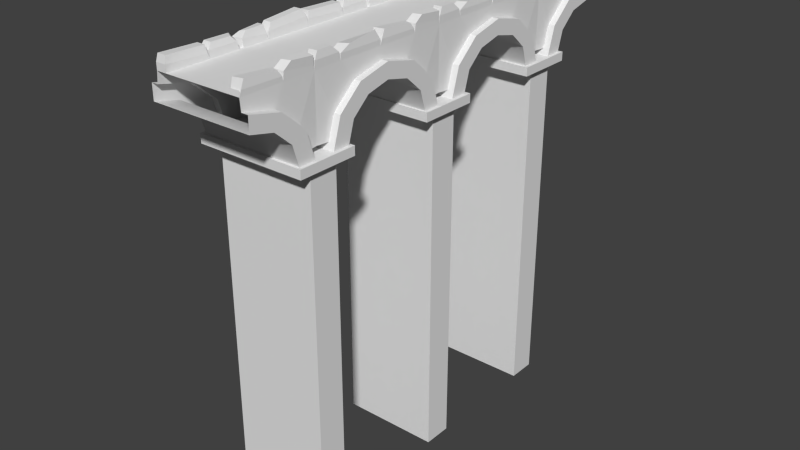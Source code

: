 # Source: bridge_short.blend  (saved by Blender 2.78.0; exported with 4.5.12 LTS)
import bpy
from mathutils import Matrix  # noqa: F401  (used for matrix-valued properties, if any)

bpy.ops.wm.read_factory_settings(use_empty=True)
scene = bpy.context.scene
scene.name = 'Scene'

# ---- collections
col_collection_1 = bpy.data.collections.new('Collection 1'); scene.collection.children.link(col_collection_1)

# ---- materials (node trees are filled in below, after node groups)
mat_bridge_short = bpy.data.materials.new('bridge_short')
mat_bridge_short.alpha_threshold = 0.0
mat_bridge_short.use_transparent_shadow = False
mat_bridge_short.roughness = 0.5
mat_bridge_short.line_color = (0.0, 0.0, 0.0, 1.0)

# ---- material node trees

# ---- world
world_world = bpy.data.worlds.new('World'); scene.world = world_world
world_world.color = (0.05088, 0.05088, 0.05088)
world_world.use_sun_shadow = False
world_world.sun_shadow_jitter_overblur = 0.0
world_world.cycles.sampling_method = 'NONE'
world_world.cycles.sample_map_resolution = 256

# ---- meshes
me_bridge_short = bpy.data.meshes.new('bridge_short')
me_bridge_short.from_pydata([(-48.96, -118.2, -28.62), (47.95, -118.2, -28.62), (47.95, -78.94, -28.62), (-48.96, -78.94, -28.62), (-48.96, -118.2, -35.43), (47.95, -118.2, -35.43), (47.95, -78.94, -35.43), (-48.96, -78.94, -35.43), (-43.91, -89.15, -37.93), (-43.91, -107.9, -37.93), (42.91, -89.15, -37.93), (42.91, -107.9, -37.93), (-43.91, -89.15, -135.0), (-43.91, -107.9, -135.0), (42.91, -89.15, -135.0), (42.91, -107.9, -135.0), (-43.91, -89.15, -302.1), (-43.91, -107.9, -302.1), (42.91, -89.15, -302.1), (42.91, -107.9, -302.1), (-29.72, 143.9, 23.0), (29.51, 143.9, 23.0), (-45.28, 143.9, 2.978), (-45.28, 143.9, 14.61), (45.07, 143.9, 2.978), (45.07, 143.9, 14.61), (39.19, 143.9, 14.61), (-39.4, 143.9, 14.61), (38.34, 143.9, 23.0), (-38.55, 143.9, 23.0), (37.92, 147.4, 32.64), (29.94, 146.0, 32.64), (-37.83, 144.8, 33.45), (-30.45, 144.8, 33.45), (-29.72, 143.9, 28.27), (-38.55, 143.9, 28.27), (29.51, 145.2, 26.89), (38.34, 145.2, 26.89), (29.51, 144.0, 26.86), (38.34, 144.0, 26.86), (29.51, 46.82, 23.0), (-29.72, 46.82, 23.0), (-29.72, 17.03, 23.0), (29.51, 17.03, 23.0), (-45.28, 46.82, 14.61), (-45.28, 46.82, 2.978), (-45.28, 31.41, -1.28), (-45.28, 25.76, 8.793), (45.07, 46.82, 2.978), (45.07, 31.41, -1.28), (45.07, 46.82, 14.61), (45.07, 25.76, 8.793), (-29.72, -0.2593, 23.0), (29.51, -0.2593, 23.0), (-45.28, 20.12, -12.91), (-45.28, 10.35, -7.097), (45.07, 20.12, -12.91), (45.07, 10.35, -7.097), (-45.28, 15.99, -28.8), (-45.28, 4.712, -28.8), (45.07, 15.99, -28.8), (45.07, 4.712, -28.8), (-45.28, 88.92, -28.8), (-45.28, 77.64, -28.8), (-45.28, 73.51, -12.91), (-45.28, 83.28, -7.097), (45.07, 77.64, -28.8), (45.07, 73.51, -12.91), (45.07, 88.92, -28.8), (45.07, 83.28, -7.097), (29.51, 94.16, 23.0), (-29.72, 94.16, 23.0), (-29.72, 74.61, 23.0), (29.51, 74.61, 23.0), (-45.28, 62.23, -1.28), (-45.28, 67.87, 8.793), (45.07, 62.23, -1.28), (45.07, 67.87, 8.793), (39.19, 46.82, 14.61), (39.19, 25.76, 8.793), (-39.4, 25.76, 8.793), (-39.4, 46.82, 14.61), (39.19, 10.35, -7.097), (-39.4, 10.35, -7.097), (39.19, 5.997, -23.86), (-39.4, 5.997, -23.86), (39.19, 87.64, -23.86), (39.19, 83.28, -7.097), (-39.4, 87.64, -23.86), (-39.4, 83.28, -7.097), (39.19, 67.87, 8.793), (-39.4, 67.87, 8.793), (38.34, 46.82, 23.0), (38.34, 17.03, 23.0), (-38.55, 17.03, 23.0), (-38.55, 46.82, 23.0), (38.34, -1.644, 23.0), (-38.55, -1.644, 23.0), (38.34, -1.644, -23.5), (-38.55, -1.644, -23.5), (38.34, 95.35, -23.5), (38.34, 95.35, 23.0), (-38.55, 95.35, -23.5), (-38.55, 95.35, 23.0), (38.34, 74.61, 23.0), (-38.55, 74.61, 23.0), (37.46, 24.34, 31.04), (37.46, 43.19, 34.18), (30.4, 45.45, 30.61), (30.4, 21.33, 31.04), (-37.51, 42.45, 35.8), (-37.51, 19.93, 33.42), (-30.77, 19.93, 33.42), (-30.77, 42.45, 35.8), (37.28, 1.365, 33.6), (37.28, 11.14, 33.6), (30.58, 13.04, 33.6), (30.58, 0.9048, 33.6), (-36.82, 15.08, 33.23), (-36.82, 2.2, 31.86), (-31.46, 3.044, 33.08), (-31.46, 15.08, 33.23), (38.64, 80.11, 33.6), (38.43, 94.89, 32.0), (31.64, 93.94, 33.6), (31.64, 78.44, 33.6), (-38.68, 93.31, 32.01), (-37.54, 76.26, 32.68), (-30.74, 76.26, 32.68), (-32.38, 90.27, 31.99), (37.92, 50.27, 32.64), (36.7, 72.23, 29.95), (29.94, 73.59, 29.95), (29.94, 48.83, 32.64), (-37.83, 72.32, 32.4), (-37.83, 47.7, 33.45), (-30.45, 47.7, 33.45), (-30.45, 72.32, 32.4), (-29.72, 45.79, 30.34), (-29.72, 17.43, 28.56), (-38.55, 17.43, 28.56), (-38.55, 45.79, 30.34), (-29.14, 72.95, 27.02), (-29.72, 46.82, 28.27), (-38.55, 46.82, 28.27), (-38.44, 72.95, 27.02), (-30.0, 16.47, 26.98), (-30.0, -0.7777, 29.22), (-38.27, -2.078, 29.22), (-38.27, 16.47, 26.98), (-29.72, 92.78, 28.54), (-29.72, 74.14, 28.36), (-38.55, 74.14, 28.36), (-38.55, 93.98, 28.54), (29.51, 75.06, 28.93), (29.51, 93.83, 25.94), (38.34, 95.02, 25.94), (38.34, 75.06, 28.93), (29.51, 48.03, 26.89), (29.51, 73.85, 26.29), (38.34, 73.85, 26.29), (38.34, 48.03, 26.89), (29.51, 17.03, 27.39), (29.51, 46.94, 26.86), (38.34, 46.94, 26.86), (38.34, 17.03, 27.39), (29.51, -0.2593, 28.48), (29.51, 15.82, 28.48), (38.34, 15.91, 28.48), (38.34, -1.094, 28.48), (29.51, -50.18, 23.0), (-29.72, -50.18, 23.0), (-29.72, -79.96, 23.0), (29.51, -79.96, 23.0), (-45.28, -50.18, 14.61), (-45.28, -50.18, 2.978), (-45.28, -65.59, -1.28), (-45.28, -71.23, 8.793), (45.07, -50.18, 2.978), (45.07, -65.59, -1.28), (45.07, -50.18, 14.61), (45.07, -71.23, 8.793), (-29.72, -97.25, 23.0), (29.51, -97.25, 23.0), (-45.28, -76.87, -12.91), (-45.28, -86.64, -7.097), (45.07, -76.87, -12.91), (45.07, -86.64, -7.097), (-45.28, -81.0, -28.8), (-45.28, -92.28, -28.8), (45.07, -81.0, -28.8), (45.07, -92.28, -28.8), (-45.28, -8.071, -28.8), (-45.28, -19.35, -28.8), (-45.28, -23.48, -12.91), (-45.28, -13.71, -7.097), (45.07, -19.35, -28.8), (45.07, -23.48, -12.91), (45.07, -8.071, -28.8), (45.07, -13.71, -7.097), (29.51, -2.835, 23.0), (-29.72, -2.835, 23.0), (-29.72, -22.39, 23.0), (29.51, -22.39, 23.0), (-45.28, -34.76, -1.28), (-45.28, -29.12, 8.793), (45.07, -34.76, -1.28), (45.07, -29.12, 8.793), (39.19, -50.18, 14.61), (39.19, -71.23, 8.793), (-39.4, -71.23, 8.793), (-39.4, -50.18, 14.61), (39.19, -86.64, -7.097), (-39.4, -86.64, -7.097), (39.19, -91.0, -23.86), (-39.4, -91.0, -23.86), (39.19, -9.356, -23.86), (39.19, -13.71, -7.097), (-39.4, -9.356, -23.86), (-39.4, -13.71, -7.097), (39.19, -29.12, 8.793), (-39.4, -29.12, 8.793), (38.34, -50.18, 23.0), (38.34, -79.96, 23.0), (-38.55, -79.96, 23.0), (-38.55, -50.18, 23.0), (38.34, -98.73, 23.0), (-38.55, -98.73, 23.0), (38.34, -98.73, -23.55), (-38.55, -98.73, -23.55), (38.34, -22.39, 23.0), (-38.55, -22.39, 23.0), (37.46, -72.65, 31.04), (37.46, -53.8, 34.18), (30.4, -51.54, 30.61), (30.4, -75.67, 31.04), (-37.51, -54.54, 35.8), (-37.51, -77.06, 33.42), (-30.77, -77.06, 33.42), (-30.77, -54.54, 35.8), (37.28, -95.63, 33.6), (37.28, -85.86, 33.6), (30.58, -83.96, 33.6), (30.58, -96.09, 33.6), (-36.82, -81.91, 33.23), (-36.82, -94.79, 31.86), (-31.46, -93.95, 33.08), (-31.46, -81.91, 33.23), (38.64, -16.88, 33.6), (38.43, -2.104, 32.0), (31.64, -3.052, 33.6), (31.64, -18.55, 33.6), (-38.68, -3.68, 32.01), (-37.54, -20.73, 32.68), (-30.74, -20.73, 32.68), (-32.38, -6.723, 31.99), (37.92, -46.72, 32.64), (36.7, -24.76, 29.95), (29.94, -23.4, 29.95), (29.94, -48.17, 32.64), (-37.83, -24.67, 32.4), (-37.83, -49.3, 33.45), (-30.45, -49.3, 33.45), (-30.45, -24.67, 32.4), (-29.72, -51.21, 30.34), (-29.72, -79.56, 28.56), (-38.55, -79.56, 28.56), (-38.55, -51.21, 30.34), (-29.14, -24.04, 27.02), (-29.72, -50.18, 28.27), (-38.55, -50.18, 28.27), (-38.44, -24.04, 27.02), (-30.0, -80.52, 26.98), (-30.0, -97.77, 29.22), (-38.27, -99.07, 29.22), (-38.27, -80.52, 26.98), (-29.72, -4.212, 28.54), (-29.72, -22.86, 28.36), (-38.55, -22.86, 28.36), (-38.55, -3.017, 28.54), (29.51, -21.93, 28.93), (29.51, -3.168, 25.94), (38.34, -1.973, 25.94), (38.34, -21.93, 28.93), (29.51, -48.96, 26.89), (29.51, -23.14, 26.29), (38.34, -23.14, 26.29), (38.34, -48.96, 26.89), (29.51, -79.96, 27.39), (29.51, -50.06, 26.86), (38.34, -50.06, 26.86), (38.34, -79.96, 27.39), (29.51, -97.25, 28.48), (29.51, -81.18, 28.48), (38.34, -81.09, 28.48), (38.34, -98.09, 28.48), (-45.28, -105.3, -28.8), (-45.28, -116.5, -28.8), (-45.28, -120.7, -12.91), (-45.28, -110.9, -7.097), (45.07, -116.5, -28.8), (45.07, -120.7, -12.91), (45.07, -105.3, -28.8), (45.07, -110.9, -7.097), (29.51, -100.0, 23.0), (-29.72, -100.0, 23.0), (-29.72, -119.6, 23.0), (29.51, -119.6, 23.0), (-45.28, -131.9, -1.28), (-45.28, -126.3, 8.793), (45.07, -131.9, -1.28), (45.07, -126.3, 8.793), (-29.72, -147.4, 23.0), (29.51, -147.4, 23.0), (-45.28, -147.4, 2.978), (-45.28, -147.4, 14.61), (45.07, -147.4, 2.978), (45.07, -147.4, 14.61), (39.19, -106.5, -23.86), (39.19, -110.9, -7.097), (-39.4, -106.5, -23.86), (-39.4, -110.9, -7.097), (39.19, -126.3, 8.793), (-39.4, -126.3, 8.793), (39.19, -147.4, 14.61), (-39.4, -147.4, 14.61), (38.34, -119.6, 23.0), (-38.55, -119.6, 23.0), (38.34, -147.4, 23.0), (-38.55, -147.4, 23.0), (38.64, -114.1, 33.6), (38.43, -99.29, 32.0), (31.64, -100.2, 33.6), (31.64, -115.7, 33.6), (-38.68, -100.9, 32.01), (-37.54, -117.9, 32.68), (-30.74, -117.9, 32.68), (-32.38, -103.9, 31.99), (37.92, -143.9, 32.64), (36.7, -121.9, 29.95), (29.94, -120.6, 29.95), (29.94, -145.3, 32.64), (-37.83, -121.9, 32.4), (-37.83, -146.5, 33.45), (-30.45, -146.5, 33.45), (-30.45, -121.9, 32.4), (-29.14, -121.2, 27.02), (-29.72, -147.4, 28.27), (-38.55, -147.4, 28.27), (-38.44, -121.2, 27.02), (-29.72, -101.4, 28.54), (-29.72, -120.0, 28.36), (-38.55, -120.0, 28.36), (-38.55, -100.2, 28.54), (29.51, -119.1, 28.93), (29.51, -100.3, 25.94), (38.34, -99.15, 25.94), (38.34, -119.1, 28.93), (29.51, -146.1, 26.89), (29.51, -120.3, 26.29), (38.34, -120.3, 26.29), (38.34, -146.1, 26.89), (29.51, -147.2, 26.86), (38.34, -147.2, 26.86), (-29.72, 114.0, 23.0), (29.51, 114.0, 23.0), (-45.28, 128.4, -1.28), (-45.28, 122.8, 8.793), (45.07, 128.4, -1.28), (45.07, 122.8, 8.793), (-29.72, 96.74, 23.0), (29.51, 96.74, 23.0), (-45.28, 117.1, -12.91), (-45.28, 107.4, -7.097), (45.07, 117.1, -12.91), (45.07, 107.4, -7.097), (-45.28, 113.0, -28.8), (-45.28, 101.7, -28.8), (45.07, 113.0, -28.8), (45.07, 101.7, -28.8), (39.19, 122.8, 8.793), (-39.4, 122.8, 8.793), (39.19, 107.4, -7.097), (-39.4, 107.4, -7.097), (39.19, 103.0, -23.86), (-39.4, 103.0, -23.86), (38.34, 114.0, 23.0), (-38.55, 114.0, 23.0), (37.46, 121.3, 31.04), (37.46, 140.2, 34.18), (30.4, 142.5, 30.61), (30.4, 118.3, 31.04), (-37.51, 139.5, 35.8), (-37.51, 116.9, 33.42), (-30.77, 116.9, 33.42), (-30.77, 139.5, 35.8), (37.28, 98.37, 33.6), (37.28, 108.1, 33.6), (30.58, 110.0, 33.6), (30.58, 97.91, 33.6), (-36.82, 112.1, 33.23), (-36.82, 99.2, 31.86), (-31.46, 100.0, 33.08), (-31.46, 112.1, 33.23), (-29.72, 142.8, 30.34), (-29.72, 114.4, 28.56), (-38.55, 114.4, 28.56), (-38.55, 142.8, 30.34), (-30.0, 113.5, 26.98), (-30.0, 96.22, 29.22), (-38.27, 94.92, 29.22), (-38.27, 113.5, 26.98), (29.51, 114.0, 27.39), (38.34, 114.0, 27.39), (29.51, 96.74, 28.48), (29.51, 112.8, 28.48), (38.34, 112.9, 28.48), (38.34, 95.91, 28.48), (-48.96, -20.48, -28.62), (47.95, -20.49, -28.62), (47.95, 18.73, -28.62), (-48.96, 18.73, -28.62), (-48.96, -20.48, -35.43), (47.95, -20.49, -35.43), (47.95, 18.73, -35.43), (-48.96, 18.73, -35.43), (-43.91, 8.522, -37.93), (-43.91, -10.27, -37.93), (42.91, 8.522, -37.93), (42.91, -10.27, -37.93), (-43.91, 8.522, -135.0), (-43.91, -10.27, -135.0), (42.91, 8.522, -135.0), (42.91, -10.27, -135.0), (-43.91, 8.522, -302.1), (-43.91, -10.27, -302.1), (42.91, 8.522, -302.1), (42.91, -10.27, -302.1), (-48.96, 75.96, -28.62), (47.95, 75.96, -28.62), (47.95, 115.2, -28.62), (-48.96, 115.2, -28.62), (-48.96, 75.96, -35.43), (47.95, 75.96, -35.43), (47.95, 115.2, -35.43), (-48.96, 115.2, -35.43), (-43.91, 105.0, -37.93), (-43.91, 86.17, -37.93), (42.91, 105.0, -37.93), (42.91, 86.17, -37.93), (-43.91, 105.0, -135.0), (-43.91, 86.17, -135.0), (42.91, 105.0, -135.0), (42.91, 86.17, -135.0), (-43.91, 105.0, -302.1), (-43.91, 86.17, -302.1), (42.91, 105.0, -302.1), (42.91, 86.17, -302.1)], [], [(0, 1, 2, 3), (4, 5, 1, 0), (5, 6, 2, 1), (6, 7, 3, 2), (7, 4, 0, 3), (4, 7, 8, 9), (7, 6, 10, 8), (6, 5, 11, 10), (5, 4, 9, 11), (9, 8, 12, 13), (8, 10, 14, 12), (10, 11, 15, 14), (11, 9, 13, 15), (12, 14, 18, 16), (15, 13, 17, 19), (14, 15, 19, 18), (13, 12, 16, 17), (29, 20, 34, 35), (35, 34, 33, 32), (21, 28, 37, 36), (36, 37, 30, 31), (28, 21, 38, 39), (40, 41, 42, 43), (44, 45, 46, 47), (45, 48, 49, 46), (48, 50, 51, 49), (43, 42, 52, 53), (47, 46, 54, 55), (46, 49, 56, 54), (49, 51, 57, 56), (55, 54, 58, 59), (54, 56, 60, 58), (56, 57, 61, 60), (62, 63, 64, 65), (63, 66, 67, 64), (66, 68, 69, 67), (70, 71, 72, 73), (65, 64, 74, 75), (64, 67, 76, 74), (67, 69, 77, 76), (41, 40, 73, 72), (75, 74, 45, 44), (74, 76, 48, 45), (76, 77, 50, 48), (51, 50, 78, 79), (44, 47, 80, 81), (57, 51, 79, 82), (47, 55, 83, 80), (59, 61, 84, 85), (61, 57, 82, 84), (55, 59, 85, 83), (69, 68, 86, 87), (68, 62, 88, 86), (62, 65, 89, 88), (77, 69, 87, 90), (65, 75, 91, 89), (50, 77, 90, 78), (75, 44, 81, 91), (79, 78, 92, 93), (81, 80, 94, 95), (82, 79, 93, 96), (80, 83, 97, 94), (85, 84, 98, 99), (84, 82, 96, 98), (83, 85, 99, 97), (87, 86, 100, 101), (86, 88, 102, 100), (88, 89, 103, 102), (90, 87, 101, 104), (89, 91, 105, 103), (78, 90, 104, 92), (91, 81, 95, 105), (106, 107, 108, 109), (110, 111, 112, 113), (97, 96, 53, 52), (114, 115, 116, 117), (118, 119, 120, 121), (101, 103, 71, 70), (122, 123, 124, 125), (126, 127, 128, 129), (130, 131, 132, 133), (134, 135, 136, 137), (42, 41, 138, 139), (95, 94, 140, 141), (94, 42, 139, 140), (41, 95, 141, 138), (141, 140, 111, 110), (140, 139, 112, 111), (139, 138, 113, 112), (138, 141, 110, 113), (41, 72, 142, 143), (105, 95, 144, 145), (72, 105, 145, 142), (95, 41, 143, 144), (145, 144, 135, 134), (144, 143, 136, 135), (143, 142, 137, 136), (142, 145, 134, 137), (52, 42, 146, 147), (94, 97, 148, 149), (97, 52, 147, 148), (42, 94, 149, 146), (149, 148, 119, 118), (148, 147, 120, 119), (147, 146, 121, 120), (146, 149, 118, 121), (72, 71, 150, 151), (103, 105, 152, 153), (71, 103, 153, 150), (105, 72, 151, 152), (153, 152, 127, 126), (152, 151, 128, 127), (151, 150, 129, 128), (150, 153, 126, 129), (70, 73, 154, 155), (104, 101, 156, 157), (101, 70, 155, 156), (73, 104, 157, 154), (157, 156, 123, 122), (156, 155, 124, 123), (155, 154, 125, 124), (154, 157, 122, 125), (73, 40, 158, 159), (92, 104, 160, 161), (40, 92, 161, 158), (104, 73, 159, 160), (161, 160, 131, 130), (160, 159, 132, 131), (159, 158, 133, 132), (158, 161, 130, 133), (40, 43, 162, 163), (93, 92, 164, 165), (92, 40, 163, 164), (43, 93, 165, 162), (165, 164, 107, 106), (164, 163, 108, 107), (163, 162, 109, 108), (162, 165, 106, 109), (43, 53, 166, 167), (96, 93, 168, 169), (53, 96, 169, 166), (93, 43, 167, 168), (169, 168, 115, 114), (168, 167, 116, 115), (167, 166, 117, 116), (166, 169, 114, 117), (170, 171, 172, 173), (174, 175, 176, 177), (175, 178, 179, 176), (178, 180, 181, 179), (173, 172, 182, 183), (177, 176, 184, 185), (176, 179, 186, 184), (179, 181, 187, 186), (185, 184, 188, 189), (184, 186, 190, 188), (186, 187, 191, 190), (192, 193, 194, 195), (193, 196, 197, 194), (196, 198, 199, 197), (200, 201, 202, 203), (195, 194, 204, 205), (194, 197, 206, 204), (197, 199, 207, 206), (203, 202, 171, 170), (205, 204, 175, 174), (204, 206, 178, 175), (206, 207, 180, 178), (181, 180, 208, 209), (174, 177, 210, 211), (187, 181, 209, 212), (177, 185, 213, 210), (189, 191, 214, 215), (191, 187, 212, 214), (185, 189, 215, 213), (199, 198, 216, 217), (198, 192, 218, 216), (192, 195, 219, 218), (207, 199, 217, 220), (195, 205, 221, 219), (180, 207, 220, 208), (205, 174, 211, 221), (209, 208, 222, 223), (211, 210, 224, 225), (212, 209, 223, 226), (210, 213, 227, 224), (215, 214, 228, 229), (214, 212, 226, 228), (213, 215, 229, 227), (217, 216, 98, 96), (216, 218, 99, 98), (218, 219, 97, 99), (220, 217, 96, 230), (219, 221, 231, 97), (208, 220, 230, 222), (221, 211, 225, 231), (232, 233, 234, 235), (236, 237, 238, 239), (227, 226, 183, 182), (240, 241, 242, 243), (244, 245, 246, 247), (96, 97, 201, 200), (248, 249, 250, 251), (252, 253, 254, 255), (256, 257, 258, 259), (260, 261, 262, 263), (172, 171, 264, 265), (225, 224, 266, 267), (224, 172, 265, 266), (171, 225, 267, 264), (267, 266, 237, 236), (266, 265, 238, 237), (265, 264, 239, 238), (264, 267, 236, 239), (171, 202, 268, 269), (231, 225, 270, 271), (202, 231, 271, 268), (225, 171, 269, 270), (271, 270, 261, 260), (270, 269, 262, 261), (269, 268, 263, 262), (268, 271, 260, 263), (182, 172, 272, 273), (224, 227, 274, 275), (227, 182, 273, 274), (172, 224, 275, 272), (275, 274, 245, 244), (274, 273, 246, 245), (273, 272, 247, 246), (272, 275, 244, 247), (202, 201, 276, 277), (97, 231, 278, 279), (201, 97, 279, 276), (231, 202, 277, 278), (279, 278, 253, 252), (278, 277, 254, 253), (277, 276, 255, 254), (276, 279, 252, 255), (200, 203, 280, 281), (230, 96, 282, 283), (96, 200, 281, 282), (203, 230, 283, 280), (283, 282, 249, 248), (282, 281, 250, 249), (281, 280, 251, 250), (280, 283, 248, 251), (203, 170, 284, 285), (222, 230, 286, 287), (170, 222, 287, 284), (230, 203, 285, 286), (287, 286, 257, 256), (286, 285, 258, 257), (285, 284, 259, 258), (284, 287, 256, 259), (170, 173, 288, 289), (223, 222, 290, 291), (222, 170, 289, 290), (173, 223, 291, 288), (291, 290, 233, 232), (290, 289, 234, 233), (289, 288, 235, 234), (288, 291, 232, 235), (173, 183, 292, 293), (226, 223, 294, 295), (183, 226, 295, 292), (223, 173, 293, 294), (295, 294, 241, 240), (294, 293, 242, 241), (293, 292, 243, 242), (292, 295, 240, 243), (296, 297, 298, 299), (297, 300, 301, 298), (300, 302, 303, 301), (304, 305, 306, 307), (299, 298, 308, 309), (298, 301, 310, 308), (301, 303, 311, 310), (307, 306, 312, 313), (309, 308, 314, 315), (308, 310, 316, 314), (310, 311, 317, 316), (303, 302, 318, 319), (302, 296, 320, 318), (296, 299, 321, 320), (311, 303, 319, 322), (299, 309, 323, 321), (317, 311, 322, 324), (309, 315, 325, 323), (319, 318, 228, 226), (318, 320, 229, 228), (320, 321, 227, 229), (322, 319, 226, 326), (321, 323, 327, 227), (324, 322, 326, 328), (323, 325, 329, 327), (226, 227, 305, 304), (330, 331, 332, 333), (334, 335, 336, 337), (338, 339, 340, 341), (342, 343, 344, 345), (312, 306, 346, 347), (327, 329, 348, 349), (306, 327, 349, 346), (329, 312, 347, 348), (349, 348, 343, 342), (348, 347, 344, 343), (347, 346, 345, 344), (346, 349, 342, 345), (306, 305, 350, 351), (227, 327, 352, 353), (305, 227, 353, 350), (327, 306, 351, 352), (353, 352, 335, 334), (352, 351, 336, 335), (351, 350, 337, 336), (350, 353, 334, 337), (304, 307, 354, 355), (326, 226, 356, 357), (226, 304, 355, 356), (307, 326, 357, 354), (357, 356, 331, 330), (356, 355, 332, 331), (355, 354, 333, 332), (354, 357, 330, 333), (307, 313, 358, 359), (328, 326, 360, 361), (313, 328, 361, 358), (326, 307, 359, 360), (361, 360, 339, 338), (360, 359, 340, 339), (359, 358, 341, 340), (358, 361, 338, 341), (328, 313, 362, 363), (20, 29, 407, 404), (22, 24, 368, 366), (24, 25, 369, 368), (365, 364, 370, 371), (367, 366, 372, 373), (366, 368, 374, 372), (368, 369, 375, 374), (373, 372, 376, 377), (372, 374, 378, 376), (374, 375, 379, 378), (369, 25, 26, 380), (23, 367, 381, 27), (375, 369, 380, 382), (367, 373, 383, 381), (377, 379, 384, 385), (379, 375, 382, 384), (373, 377, 385, 383), (39, 38, 390, 389), (382, 380, 386, 101), (381, 383, 103, 387), (385, 384, 100, 102), (384, 382, 101, 100), (383, 385, 102, 103), (388, 389, 390, 391), (392, 393, 394, 395), (103, 101, 371, 370), (396, 397, 398, 399), (400, 401, 402, 403), (29, 387, 406, 407), (27, 381, 387, 29), (387, 364, 405, 406), (413, 39, 389, 388), (407, 406, 393, 392), (406, 405, 394, 393), (405, 404, 395, 394), (404, 407, 392, 395), (370, 364, 408, 409), (387, 103, 410, 411), (103, 370, 409, 410), (364, 387, 411, 408), (411, 410, 401, 400), (410, 409, 402, 401), (409, 408, 403, 402), (408, 411, 400, 403), (386, 28, 39, 413), (365, 386, 413, 412), (38, 412, 391, 390), (21, 20, 364, 365), (412, 413, 388, 391), (365, 371, 414, 415), (101, 386, 416, 417), (371, 101, 417, 414), (386, 365, 415, 416), (417, 416, 397, 396), (416, 415, 398, 397), (415, 414, 399, 398), (414, 417, 396, 399), (364, 20, 404, 405), (380, 26, 28, 386), (23, 22, 366, 367), (21, 365, 412, 38), (418, 419, 420, 421), (422, 423, 419, 418), (423, 424, 420, 419), (424, 425, 421, 420), (425, 422, 418, 421), (422, 425, 426, 427), (425, 424, 428, 426), (424, 423, 429, 428), (423, 422, 427, 429), (427, 426, 430, 431), (426, 428, 432, 430), (428, 429, 433, 432), (429, 427, 431, 433), (430, 432, 436, 434), (433, 431, 435, 437), (432, 433, 437, 436), (431, 430, 434, 435), (438, 439, 440, 441), (442, 443, 439, 438), (443, 444, 440, 439), (444, 445, 441, 440), (445, 442, 438, 441), (442, 445, 446, 447), (445, 444, 448, 446), (444, 443, 449, 448), (443, 442, 447, 449), (447, 446, 450, 451), (446, 448, 452, 450), (448, 449, 453, 452), (449, 447, 451, 453), (450, 452, 456, 454), (453, 451, 455, 457), (452, 453, 457, 456), (451, 450, 454, 455)])
me_bridge_short.polygons.foreach_set('use_smooth', [1, 1, 1, 1, 1, 0, 0, 0, 0, 0, 0, 0, 0, 0, 0, 0, 0, 0, 0, 0, 0, 0, 1, 1, 1, 1, 1, 1, 1, 1, 1, 1, 1, 1, 1, 1, 1, 1, 1, 1, 1, 1, 1, 1, 0, 0, 0, 0, 0, 0, 0, 0, 0, 0, 0, 0, 0, 0, 0, 0, 0, 0, 0, 0, 0, 0, 0, 0, 0, 0, 0, 0, 0, 0, 0, 0, 0, 0, 0, 0, 0, 0, 0, 0, 0, 0, 0, 0, 0, 0, 0, 0, 0, 0, 0, 0, 0, 0, 0, 0, 0, 0, 0, 0, 0, 0, 0, 0, 0, 0, 0, 0, 0, 0, 0, 0, 0, 0, 0, 0, 0, 0, 0, 0, 0, 0, 0, 0, 0, 0, 0, 0, 0, 0, 0, 0, 0, 0, 0, 0, 0, 0, 0, 0, 0, 0, 1, 1, 1, 1, 1, 1, 1, 1, 1, 1, 1, 1, 1, 1, 1, 1, 1, 1, 1, 1, 1, 1, 0, 0, 0, 0, 0, 0, 0, 0, 0, 0, 0, 0, 0, 0, 0, 0, 0, 0, 0, 0, 0, 0, 0, 0, 0, 0, 0, 0, 0, 0, 0, 0, 0, 0, 0, 0, 0, 0, 0, 0, 0, 0, 0, 0, 0, 0, 0, 0, 0, 0, 0, 0, 0, 0, 0, 0, 0, 0, 0, 0, 0, 0, 0, 0, 0, 0, 0, 0, 0, 0, 0, 0, 0, 0, 0, 0, 0, 0, 0, 0, 0, 0, 0, 0, 0, 0, 0, 0, 0, 0, 0, 0, 0, 0, 0, 0, 0, 0, 0, 0, 0, 0, 1, 1, 1, 1, 1, 1, 1, 1, 1, 1, 1, 0, 0, 0, 0, 0, 0, 0, 0, 0, 0, 0, 0, 0, 0, 0, 0, 0, 0, 0, 0, 0, 0, 0, 0, 0, 0, 0, 0, 0, 0, 0, 0, 0, 0, 0, 0, 0, 0, 0, 0, 0, 0, 0, 0, 0, 0, 0, 0, 0, 0, 0, 0, 0, 1, 1, 1, 1, 1, 1, 1, 1, 1, 0, 0, 0, 0, 0, 0, 0, 0, 0, 0, 0, 0, 0, 0, 0, 0, 0, 0, 0, 0, 0, 0, 0, 0, 0, 0, 0, 0, 0, 0, 0, 0, 0, 0, 0, 0, 0, 1, 0, 0, 0, 0, 0, 0, 0, 0, 0, 0, 0, 1, 0, 1, 1, 1, 1, 1, 0, 0, 0, 0, 0, 0, 0, 0, 0, 0, 0, 0, 1, 1, 1, 1, 1, 0, 0, 0, 0, 0, 0, 0, 0, 0, 0, 0, 0])
_k = set([(0, 1), (0, 3), (0, 4), (1, 2), (1, 5), (2, 3), (2, 6), (3, 7), (4, 5), (4, 7), (5, 6), (6, 7), (20, 21), (20, 364), (21, 365), (22, 23), (22, 24), (22, 366), (23, 367), (24, 25), (24, 368), (25, 369), (40, 43), (40, 73), (41, 42), (41, 72), (42, 52), (43, 53), (44, 47), (44, 75), (45, 46), (45, 74), (46, 54), (47, 55), (48, 49), (48, 76), (49, 56), (50, 51), (50, 77), (51, 57), (52, 53), (54, 58), (55, 59), (56, 60), (57, 61), (58, 59), (58, 60), (60, 61), (62, 63), (62, 65), (63, 64), (63, 66), (64, 74), (65, 75), (66, 67), (66, 68), (67, 76), (68, 69), (69, 77), (70, 71), (70, 73), (71, 72), (170, 173), (170, 203), (171, 172), (171, 202), (172, 182), (173, 183), (174, 177), (174, 205), (175, 176), (175, 204), (176, 184), (177, 185), (178, 179), (178, 206), (179, 186), (180, 181), (180, 207), (181, 187), (182, 183), (184, 188), (185, 189), (186, 190), (187, 191), (188, 189), (188, 190), (190, 191), (192, 193), (192, 195), (193, 194), (193, 196), (194, 204), (195, 205), (196, 197), (196, 198), (197, 206), (198, 199), (199, 207), (200, 201), (200, 203), (201, 202), (296, 297), (296, 299), (297, 298), (297, 300), (298, 308), (299, 309), (300, 301), (300, 302), (301, 310), (302, 303), (303, 311), (304, 305), (304, 307), (305, 306), (306, 312), (307, 313), (308, 314), (309, 315), (310, 316), (311, 317), (312, 313), (314, 315), (314, 316), (316, 317), (364, 370), (365, 371), (366, 372), (367, 373), (368, 374), (369, 375), (370, 371), (372, 376), (373, 377), (374, 378), (375, 379), (376, 377), (376, 378), (378, 379), (418, 419), (418, 421), (418, 422), (419, 420), (419, 423), (420, 421), (420, 424), (421, 425), (422, 423), (422, 425), (423, 424), (424, 425), (438, 439), (438, 441), (438, 442), (439, 440), (439, 443), (440, 441), (440, 444), (441, 445), (442, 443), (442, 445), (443, 444), (444, 445)])
me_bridge_short.attributes.new('sharp_edge', 'BOOLEAN', 'EDGE').data.foreach_set('value', [ (min(e.vertices), max(e.vertices)) in _k for e in me_bridge_short.edges])
_uv = me_bridge_short.uv_layers.new(name='UVMap.001')
_uv.uv.foreach_set('vector', [0.2108, 0.1029, 0.2108, 0.000358, 0.26, 0.000358, 0.26, 0.1029, 0.1056, 0.266, 0.003045, 0.266, 0.003045, 0.2599, 0.1056, 0.2599, 0.2429, 0.1523, 0.2429, 0.103, 0.249, 0.103, 0.249, 0.1523, 0.2367, 0.2056, 0.2367, 0.103, 0.2428, 0.103, 0.2428, 0.2056, 0.2108, 0.23, 0.26, 0.23, 0.26, 0.236, 0.2108, 0.236, 0.2483, 0.1524, 0.2483, 0.2016, 0.2429, 0.1888, 0.2429, 0.1652, 0.2366, 0.103, 0.2366, 0.2056, 0.2238, 0.2003, 0.2238, 0.1084, 0.2538, 0.1524, 0.2538, 0.2016, 0.2484, 0.1888, 0.2484, 0.1652, 0.2108, 0.2056, 0.2108, 0.103, 0.2236, 0.1084, 0.2236, 0.2003, 0.2107, 0.236, 0.1871, 0.236, 0.1871, 0.1494, 0.2107, 0.1494, 0.09506, 0.000358, 0.1869, 0.000358, 0.1869, 0.08697, 0.09506, 0.08697, 0.003045, 0.2598, 0.003045, 0.2362, 0.08966, 0.2362, 0.08966, 0.2598, 0.09492, 0.236, 0.003045, 0.236, 0.003045, 0.1494, 0.09492, 0.1494, 0.09506, 0.08697, 0.1869, 0.08697, 0.1869, 0.236, 0.09506, 0.236, 0.09492, 0.1494, 0.003045, 0.1494, 0.003045, 0.000358, 0.09492, 0.0003581, 0.08966, 0.2598, 0.08966, 0.2362, 0.2387, 0.2362, 0.2387, 0.2598, 0.2107, 0.1494, 0.1871, 0.1494, 0.1871, 0.000358, 0.2107, 0.000358, 0.07964, 0.3079, 0.07974, 0.294, 0.08936, 0.294, 0.08921, 0.308, 0.08921, 0.308, 0.08936, 0.294, 0.09877, 0.2953, 0.09862, 0.3085, 0.01469, 0.4618, 0.01055, 0.4485, 0.01763, 0.4463, 0.02181, 0.4596, 0.02181, 0.4596, 0.01763, 0.4463, 0.02829, 0.4422, 0.03152, 0.4559, 0.012, 0.3037, 0.01165, 0.2897, 0.01867, 0.2896, 0.01897, 0.3035, 0.3808, 0.2502, 0.3808, 0.1313, 0.4517, 0.1313, 0.4517, 0.2502, 0.3569, 0.4106, 0.3558, 0.3785, 0.3991, 0.3669, 0.4152, 0.3932, 0.4019, 0.3079, 0.3097, 0.3079, 0.3097, 0.2893, 0.4019, 0.2893, 0.3558, 0.3785, 0.3569, 0.4106, 0.2953, 0.395, 0.3124, 0.3669, 0.4517, 0.2502, 0.4517, 0.1313, 0.4928, 0.1313, 0.4928, 0.2502, 0.4152, 0.3932, 0.3991, 0.3669, 0.4308, 0.3351, 0.4569, 0.3525, 0.4019, 0.2893, 0.3097, 0.2893, 0.3097, 0.2757, 0.4019, 0.2757, 0.3124, 0.3669, 0.2953, 0.395, 0.2533, 0.3515, 0.2807, 0.3351, 0.4569, 0.3525, 0.4308, 0.3351, 0.4424, 0.2918, 0.4742, 0.2918, 0.4019, 0.2757, 0.3097, 0.2757, 0.3097, 0.2563, 0.4019, 0.2563, 0.2807, 0.3351, 0.2533, 0.3515, 0.2366, 0.2927, 0.2703, 0.2929, 0.2366, 0.2927, 0.2703, 0.2929, 0.2807, 0.3351, 0.2533, 0.3515, 0.4019, 0.3595, 0.3097, 0.3595, 0.3097, 0.3402, 0.4019, 0.3402, 0.4424, 0.2918, 0.4742, 0.2918, 0.4569, 0.3525, 0.4308, 0.3351, 0.2681, 0.2502, 0.2681, 0.1313, 0.3146, 0.1313, 0.3146, 0.2502, 0.2533, 0.3515, 0.2807, 0.3351, 0.3124, 0.3669, 0.2953, 0.395, 0.4019, 0.3402, 0.3097, 0.3402, 0.3097, 0.3266, 0.4019, 0.3266, 0.4308, 0.3351, 0.4569, 0.3525, 0.4152, 0.3932, 0.3991, 0.3669, 0.3808, 0.1313, 0.3808, 0.2502, 0.3146, 0.2502, 0.3146, 0.1313, 0.2953, 0.395, 0.3124, 0.3669, 0.3558, 0.3785, 0.3569, 0.4106, 0.4019, 0.3266, 0.3097, 0.3266, 0.3097, 0.3079, 0.4019, 0.3079, 0.3991, 0.3669, 0.4152, 0.3932, 0.3569, 0.4106, 0.3558, 0.3785, 0.2953, 0.395, 0.3569, 0.4106, 0.3568, 0.4234, 0.2884, 0.4074, 0.3569, 0.4106, 0.4152, 0.3932, 0.4228, 0.4053, 0.3568, 0.4234, 0.2533, 0.3515, 0.2953, 0.395, 0.2884, 0.4074, 0.2428, 0.359, 0.4152, 0.3932, 0.4569, 0.3525, 0.4688, 0.3599, 0.4228, 0.4053, 0.4742, 0.2918, 0.4749, 0.2731, 0.488, 0.2735, 0.4874, 0.2924, 0.2366, 0.2927, 0.2533, 0.3515, 0.2428, 0.359, 0.222, 0.2927, 0.4569, 0.3525, 0.4742, 0.2918, 0.4874, 0.2924, 0.4688, 0.3599, 0.4569, 0.3525, 0.4742, 0.2918, 0.4874, 0.2924, 0.4688, 0.3599, 0.2363, 0.2737, 0.2366, 0.2927, 0.222, 0.2927, 0.2223, 0.2734, 0.2366, 0.2927, 0.2533, 0.3515, 0.2428, 0.359, 0.222, 0.2927, 0.4152, 0.3932, 0.4569, 0.3525, 0.4688, 0.3599, 0.4228, 0.4053, 0.2533, 0.3515, 0.2953, 0.395, 0.2884, 0.4074, 0.2428, 0.359, 0.3569, 0.4106, 0.4152, 0.3932, 0.4228, 0.4053, 0.3568, 0.4234, 0.2953, 0.395, 0.3569, 0.4106, 0.3568, 0.4234, 0.2884, 0.4074, 0.2981, 0.455, 0.3573, 0.4709, 0.3573, 0.4937, 0.2764, 0.4937, 0.3573, 0.4709, 0.4165, 0.455, 0.4382, 0.4937, 0.3573, 0.4937, 0.2548, 0.4116, 0.2981, 0.455, 0.2764, 0.4937, 0.2209, 0.4937, 0.4165, 0.455, 0.4598, 0.4116, 0.4937, 0.4937, 0.4382, 0.4937, 0.217, 0.3688, 0.217, 0.4929, 0.2026, 0.4916, 0.2026, 0.3701, 0.2425, 0.366, 0.2548, 0.4116, 0.2209, 0.4937, 0.2209, 0.3669, 0.4598, 0.4116, 0.4721, 0.366, 0.4937, 0.3669, 0.4937, 0.4937, 0.4598, 0.4116, 0.4721, 0.366, 0.4937, 0.3669, 0.4937, 0.4937, 0.217, 0.4929, 0.217, 0.3688, 0.2026, 0.3701, 0.2026, 0.4916, 0.2425, 0.366, 0.2548, 0.4116, 0.2209, 0.4937, 0.2209, 0.3669, 0.4165, 0.455, 0.4598, 0.4116, 0.4937, 0.4937, 0.4382, 0.4937, 0.2548, 0.4116, 0.2981, 0.455, 0.2764, 0.4937, 0.2209, 0.4937, 0.3573, 0.4709, 0.4165, 0.455, 0.4382, 0.4937, 0.3573, 0.4937, 0.2981, 0.455, 0.3573, 0.4709, 0.3573, 0.4937, 0.2764, 0.4937, 0.03058, 0.3505, 0.03212, 0.3092, 0.04333, 0.3084, 0.04159, 0.3536, 0.4311, 0.03414, 0.3859, 0.03778, 0.3866, 0.02707, 0.4288, 0.02363, 0.4962, 0.1136, 0.4962, 0.2679, 0.4928, 0.2502, 0.4928, 0.1313, 0.4195, 0.1024, 0.3978, 0.1014, 0.3964, 0.09078, 0.4192, 0.09177, 0.3404, 0.03738, 0.3171, 0.03783, 0.3157, 0.0318, 0.3404, 0.03115, 0.2652, 0.2679, 0.2652, 0.1136, 0.2681, 0.1313, 0.2681, 0.2502, 0.3378, 0.09939, 0.3105, 0.1021, 0.3095, 0.09147, 0.3355, 0.08779, 0.1065, 0.428, 0.1009, 0.3953, 0.1116, 0.3943, 0.1136, 0.4211, 0.02829, 0.4422, 0.02385, 0.3996, 0.03412, 0.3962, 0.04109, 0.4423, 0.09593, 0.3548, 0.09862, 0.3085, 0.1103, 0.3093, 0.1076, 0.3554, 0.3777, 0.009433, 0.4327, -0.0007288, 0.4332, 0.01277, 0.3803, 0.01925, 0.4374, 0.05735, 0.3816, 0.05685, 0.3824, 0.04679, 0.4356, 0.04405, 0.3816, 0.05685, 0.3677, 0.05571, 0.3685, 0.04565, 0.3824, 0.04679, 0.4512, 0.05541, 0.4374, 0.05735, 0.4356, 0.04405, 0.4494, 0.04221, 0.4356, 0.04405, 0.3824, 0.04679, 0.3859, 0.03778, 0.4311, 0.03414, 0.3824, 0.04679, 0.3685, 0.04565, 0.3709, 0.03698, 0.3859, 0.03778, 0.3803, 0.01925, 0.4332, 0.01277, 0.4288, 0.02363, 0.3866, 0.02707, 0.4494, 0.04221, 0.4356, 0.04405, 0.4311, 0.03414, 0.4465, 0.0326, 0.1294, 0.3095, 0.1242, 0.3613, 0.1172, 0.3576, 0.1198, 0.3086, 0.07934, 0.3599, 0.07964, 0.3079, 0.08921, 0.308, 0.08637, 0.3571, 0.08512, 0.3726, 0.07934, 0.3599, 0.08637, 0.3571, 0.09324, 0.3729, 0.07964, 0.3079, 0.07974, 0.294, 0.08936, 0.294, 0.08921, 0.308, 0.08637, 0.3571, 0.08921, 0.308, 0.09862, 0.3085, 0.09593, 0.3548, 0.08921, 0.308, 0.08936, 0.294, 0.09877, 0.2953, 0.09862, 0.3085, 0.1198, 0.3086, 0.1172, 0.3576, 0.1076, 0.3554, 0.1103, 0.3093, 0.09324, 0.3729, 0.08637, 0.3571, 0.09593, 0.3548, 0.1003, 0.3647, 0.3114, 0.01352, 0.3438, 0.01327, 0.3428, 0.02049, 0.3105, 0.02483, 0.3457, 0.05426, 0.312, 0.05546, 0.3147, 0.04585, 0.3435, 0.04609, 0.312, 0.05546, 0.2958, 0.05362, 0.3014, 0.04276, 0.3147, 0.04585, 0.3575, 0.04849, 0.3457, 0.05426, 0.3435, 0.04609, 0.3544, 0.04171, 0.3435, 0.04609, 0.3147, 0.04585, 0.3171, 0.03783, 0.3404, 0.03738, 0.3147, 0.04585, 0.3014, 0.04276, 0.3043, 0.03633, 0.3171, 0.03783, 0.3105, 0.02483, 0.3428, 0.02049, 0.3404, 0.03115, 0.3157, 0.0318, 0.3544, 0.04171, 0.3435, 0.04609, 0.3404, 0.03738, 0.3497, 0.03459, 0.1276, 0.3863, 0.138, 0.4215, 0.1276, 0.4219, 0.118, 0.3882, 0.08293, 0.4333, 0.08328, 0.3944, 0.09299, 0.3936, 0.09304, 0.4308, 0.08687, 0.4469, 0.08293, 0.4333, 0.09304, 0.4308, 0.09693, 0.4444, 0.08328, 0.3944, 0.08213, 0.3805, 0.09185, 0.3797, 0.09299, 0.3936, 0.09304, 0.4308, 0.09299, 0.3936, 0.1009, 0.3953, 0.1065, 0.428, 0.09299, 0.3936, 0.09185, 0.3797, 0.09982, 0.3807, 0.1009, 0.3953, 0.118, 0.3882, 0.1276, 0.4219, 0.1136, 0.4211, 0.1116, 0.3943, 0.09693, 0.4444, 0.09304, 0.4308, 0.1065, 0.428, 0.1096, 0.4372, 0.305, 0.07265, 0.3413, 0.06746, 0.342, 0.07827, 0.3064, 0.07783, 0.3479, 0.1187, 0.309, 0.1184, 0.3097, 0.1131, 0.3471, 0.108, 0.309, 0.1184, 0.2951, 0.1166, 0.2958, 0.1113, 0.3097, 0.1131, 0.3618, 0.1178, 0.3479, 0.1187, 0.3471, 0.108, 0.359, 0.1025, 0.3471, 0.108, 0.3097, 0.1131, 0.3105, 0.1021, 0.3378, 0.09939, 0.3097, 0.1131, 0.2958, 0.1113, 0.3008, 0.09795, 0.3105, 0.1021, 0.3064, 0.07783, 0.342, 0.07827, 0.3355, 0.08779, 0.3095, 0.09147, 0.359, 0.1025, 0.3471, 0.108, 0.3378, 0.09939, 0.3492, 0.09262, 0.04587, 0.3911, 0.05897, 0.4415, 0.05155, 0.4411, 0.04039, 0.394, 0.01055, 0.4485, 0.01105, 0.3964, 0.01693, 0.3978, 0.01763, 0.4463, 0.01469, 0.4618, 0.01055, 0.4485, 0.01763, 0.4463, 0.02181, 0.4596, 0.01105, 0.3964, 0.01439, 0.3829, 0.02022, 0.3843, 0.01693, 0.3978, 0.01763, 0.4463, 0.01693, 0.3978, 0.02385, 0.3996, 0.02829, 0.4422, 0.01693, 0.3978, 0.02022, 0.3843, 0.02649, 0.3865, 0.02385, 0.3996, 0.04039, 0.394, 0.05155, 0.4411, 0.04109, 0.4423, 0.03412, 0.3962, 0.02181, 0.4596, 0.01763, 0.4463, 0.02829, 0.4422, 0.03152, 0.4559, 0.05718, 0.3061, 0.05608, 0.3619, 0.04806, 0.3618, 0.0502, 0.3057, 0.0115, 0.3595, 0.012, 0.3037, 0.01897, 0.3035, 0.01947, 0.3596, 0.012, 0.3037, 0.01165, 0.2897, 0.01867, 0.2896, 0.01897, 0.3035, 0.01135, 0.3734, 0.0115, 0.3595, 0.01947, 0.3596, 0.01932, 0.3735, 0.01947, 0.3596, 0.01897, 0.3035, 0.03212, 0.3092, 0.03058, 0.3505, 0.01897, 0.3035, 0.01867, 0.2896, 0.0255, 0.2908, 0.03212, 0.3092, 0.0502, 0.3057, 0.04806, 0.3618, 0.04159, 0.3536, 0.04333, 0.3084, 0.01932, 0.3735, 0.01947, 0.3596, 0.03058, 0.3505, 0.02948, 0.3722, 0.3898, 0.0712, 0.4221, 0.07265, 0.4217, 0.08256, 0.3916, 0.08126, 0.424, 0.1218, 0.389, 0.1215, 0.3912, 0.1115, 0.4231, 0.1118, 0.4379, 0.1205, 0.424, 0.1218, 0.4231, 0.1118, 0.437, 0.1106, 0.389, 0.1215, 0.3754, 0.1185, 0.3776, 0.1085, 0.3912, 0.1115, 0.4231, 0.1118, 0.3912, 0.1115, 0.3978, 0.1014, 0.4195, 0.1024, 0.3912, 0.1115, 0.3776, 0.1085, 0.3814, 0.0989, 0.3978, 0.1014, 0.3916, 0.08126, 0.4217, 0.08256, 0.4192, 0.09177, 0.3964, 0.09078, 0.437, 0.1106, 0.4231, 0.1118, 0.4195, 0.1024, 0.4344, 0.1014, 0.3808, 0.2502, 0.3808, 0.1313, 0.4517, 0.1313, 0.4517, 0.2502, 0.3569, 0.4106, 0.3558, 0.3785, 0.3991, 0.3669, 0.4152, 0.3932, 0.4019, 0.3079, 0.3097, 0.3079, 0.3097, 0.2893, 0.4019, 0.2893, 0.3558, 0.3785, 0.3569, 0.4106, 0.2953, 0.395, 0.3124, 0.3669, 0.4517, 0.2502, 0.4517, 0.1313, 0.4928, 0.1313, 0.4928, 0.2502, 0.4152, 0.3932, 0.3991, 0.3669, 0.4308, 0.3351, 0.4569, 0.3525, 0.4019, 0.2893, 0.3097, 0.2893, 0.3097, 0.2757, 0.4019, 0.2757, 0.3124, 0.3669, 0.2953, 0.395, 0.2533, 0.3515, 0.2807, 0.3351, 0.4569, 0.3525, 0.4308, 0.3351, 0.4424, 0.2918, 0.4742, 0.2918, 0.4019, 0.2757, 0.3097, 0.2757, 0.3097, 0.2563, 0.4019, 0.2563, 0.2807, 0.3351, 0.2533, 0.3515, 0.2366, 0.2927, 0.2703, 0.2929, 0.2366, 0.2927, 0.2703, 0.2929, 0.2807, 0.3351, 0.2533, 0.3515, 0.4019, 0.3595, 0.3097, 0.3595, 0.3097, 0.3402, 0.4019, 0.3402, 0.4424, 0.2918, 0.4742, 0.2918, 0.4569, 0.3525, 0.4308, 0.3351, 0.2681, 0.2502, 0.2681, 0.1313, 0.3146, 0.1313, 0.3146, 0.2502, 0.2533, 0.3515, 0.2807, 0.3351, 0.3124, 0.3669, 0.2953, 0.395, 0.4019, 0.3402, 0.3097, 0.3402, 0.3097, 0.3266, 0.4019, 0.3266, 0.4308, 0.3351, 0.4569, 0.3525, 0.4152, 0.3932, 0.3991, 0.3669, 0.3146, 0.2502, 0.3146, 0.1313, 0.3808, 0.1313, 0.3808, 0.2502, 0.2953, 0.395, 0.3124, 0.3669, 0.3558, 0.3785, 0.3569, 0.4106, 0.4019, 0.3266, 0.3097, 0.3266, 0.3097, 0.3079, 0.4019, 0.3079, 0.3991, 0.3669, 0.4152, 0.3932, 0.3569, 0.4106, 0.3558, 0.3785, 0.2953, 0.395, 0.3569, 0.4106, 0.3568, 0.4234, 0.2884, 0.4074, 0.3569, 0.4106, 0.4152, 0.3932, 0.4228, 0.4053, 0.3568, 0.4234, 0.2533, 0.3515, 0.2953, 0.395, 0.2884, 0.4074, 0.2428, 0.359, 0.4152, 0.3932, 0.4569, 0.3525, 0.4688, 0.3599, 0.4228, 0.4053, 0.4742, 0.2918, 0.4749, 0.2731, 0.488, 0.2735, 0.4874, 0.2924, 0.2366, 0.2927, 0.2533, 0.3515, 0.2428, 0.359, 0.222, 0.2927, 0.4569, 0.3525, 0.4742, 0.2918, 0.4874, 0.2924, 0.4688, 0.3599, 0.4569, 0.3525, 0.4742, 0.2918, 0.4874, 0.2924, 0.4688, 0.3599, 0.2363, 0.2737, 0.2366, 0.2927, 0.222, 0.2927, 0.2223, 0.2734, 0.2366, 0.2927, 0.2533, 0.3515, 0.2428, 0.359, 0.222, 0.2927, 0.4152, 0.3932, 0.4569, 0.3525, 0.4688, 0.3599, 0.4228, 0.4053, 0.2533, 0.3515, 0.2953, 0.395, 0.2884, 0.4074, 0.2428, 0.359, 0.3569, 0.4106, 0.4152, 0.3932, 0.4228, 0.4053, 0.3568, 0.4234, 0.2953, 0.395, 0.3569, 0.4106, 0.3568, 0.4234, 0.2884, 0.4074, 0.2981, 0.455, 0.3573, 0.4709, 0.3573, 0.4937, 0.2764, 0.4937, 0.3573, 0.4709, 0.4165, 0.455, 0.4382, 0.4937, 0.3573, 0.4937, 0.2548, 0.4116, 0.2981, 0.455, 0.2764, 0.4937, 0.2209, 0.4937, 0.4165, 0.455, 0.4598, 0.4116, 0.4937, 0.4937, 0.4382, 0.4937, 0.217, 0.3688, 0.217, 0.4929, 0.2026, 0.4916, 0.2026, 0.3701, 0.2425, 0.366, 0.2548, 0.4116, 0.2209, 0.4937, 0.2209, 0.3669, 0.4598, 0.4116, 0.4721, 0.366, 0.4937, 0.3669, 0.4937, 0.4937, 0.4598, 0.4116, 0.4721, 0.366, 0.4937, 0.3669, 0.4937, 0.4937, 0.217, 0.4929, 0.217, 0.3688, 0.2026, 0.3701, 0.2026, 0.4916, 0.2425, 0.366, 0.2548, 0.4116, 0.2209, 0.4937, 0.2209, 0.3669, 0.4165, 0.455, 0.4598, 0.4116, 0.4937, 0.4937, 0.4382, 0.4937, 0.2548, 0.4116, 0.2981, 0.455, 0.2764, 0.4937, 0.2209, 0.4937, 0.3573, 0.4709, 0.4165, 0.455, 0.4382, 0.4937, 0.3573, 0.4937, 0.2981, 0.455, 0.3573, 0.4709, 0.3573, 0.4937, 0.2764, 0.4937, 0.03058, 0.3505, 0.03212, 0.3092, 0.04333, 0.3084, 0.04159, 0.3536, 0.4311, 0.03414, 0.3859, 0.03778, 0.3866, 0.02707, 0.4288, 0.02363, 0.4962, 0.1136, 0.4962, 0.2679, 0.4928, 0.2502, 0.4928, 0.1313, 0.4195, 0.1024, 0.3978, 0.1014, 0.3964, 0.09078, 0.4192, 0.09177, 0.3404, 0.03738, 0.3171, 0.03783, 0.3157, 0.0318, 0.3404, 0.03115, 0.2652, 0.2679, 0.2652, 0.1136, 0.2681, 0.1313, 0.2681, 0.2502, 0.3378, 0.09939, 0.3105, 0.1021, 0.3095, 0.09147, 0.3355, 0.08779, 0.1065, 0.428, 0.1009, 0.3953, 0.1116, 0.3943, 0.1136, 0.4211, 0.02829, 0.4422, 0.02385, 0.3996, 0.03412, 0.3962, 0.04109, 0.4423, 0.09593, 0.3548, 0.09862, 0.3085, 0.1103, 0.3093, 0.1076, 0.3554, 0.3777, 0.009433, 0.4327, -0.0007288, 0.4332, 0.01277, 0.3803, 0.01925, 0.4374, 0.05735, 0.3816, 0.05685, 0.3824, 0.04679, 0.4356, 0.04405, 0.3816, 0.05685, 0.3677, 0.05571, 0.3685, 0.04565, 0.3824, 0.04679, 0.4512, 0.05541, 0.4374, 0.05735, 0.4356, 0.04405, 0.4494, 0.04221, 0.4356, 0.04405, 0.3824, 0.04679, 0.3859, 0.03778, 0.4311, 0.03414, 0.3824, 0.04679, 0.3685, 0.04565, 0.3709, 0.03698, 0.3859, 0.03778, 0.3803, 0.01925, 0.4332, 0.01277, 0.4288, 0.02363, 0.3866, 0.02707, 0.4494, 0.04221, 0.4356, 0.04405, 0.4311, 0.03414, 0.4465, 0.0326, 0.1294, 0.3095, 0.1242, 0.3613, 0.1172, 0.3576, 0.1198, 0.3086, 0.07934, 0.3599, 0.07964, 0.3079, 0.08921, 0.308, 0.08637, 0.3571, 0.08512, 0.3726, 0.07934, 0.3599, 0.08637, 0.3571, 0.09324, 0.3729, 0.07964, 0.3079, 0.07974, 0.294, 0.08936, 0.294, 0.08921, 0.308, 0.08637, 0.3571, 0.08921, 0.308, 0.09862, 0.3085, 0.09593, 0.3548, 0.08921, 0.308, 0.08936, 0.294, 0.09877, 0.2953, 0.09862, 0.3085, 0.1198, 0.3086, 0.1172, 0.3576, 0.1076, 0.3554, 0.1103, 0.3093, 0.09324, 0.3729, 0.08637, 0.3571, 0.09593, 0.3548, 0.1003, 0.3647, 0.3114, 0.01352, 0.3438, 0.01327, 0.3428, 0.02049, 0.3105, 0.02483, 0.3457, 0.05426, 0.312, 0.05546, 0.3147, 0.04585, 0.3435, 0.04609, 0.312, 0.05546, 0.2958, 0.05362, 0.3014, 0.04276, 0.3147, 0.04585, 0.3575, 0.04849, 0.3457, 0.05426, 0.3435, 0.04609, 0.3544, 0.04171, 0.3435, 0.04609, 0.3147, 0.04585, 0.3171, 0.03783, 0.3404, 0.03738, 0.3147, 0.04585, 0.3014, 0.04276, 0.3043, 0.03633, 0.3171, 0.03783, 0.3105, 0.02483, 0.3428, 0.02049, 0.3404, 0.03115, 0.3157, 0.0318, 0.3544, 0.04171, 0.3435, 0.04609, 0.3404, 0.03738, 0.3497, 0.03459, 0.1276, 0.3863, 0.138, 0.4215, 0.1276, 0.4219, 0.118, 0.3882, 0.08293, 0.4333, 0.08328, 0.3944, 0.09299, 0.3936, 0.09304, 0.4308, 0.08687, 0.4469, 0.08293, 0.4333, 0.09304, 0.4308, 0.09693, 0.4444, 0.08328, 0.3944, 0.08213, 0.3805, 0.09185, 0.3797, 0.09299, 0.3936, 0.09304, 0.4308, 0.09299, 0.3936, 0.1009, 0.3953, 0.1065, 0.428, 0.09299, 0.3936, 0.09185, 0.3797, 0.09982, 0.3807, 0.1009, 0.3953, 0.118, 0.3882, 0.1276, 0.4219, 0.1136, 0.4211, 0.1116, 0.3943, 0.09693, 0.4444, 0.09304, 0.4308, 0.1065, 0.428, 0.1096, 0.4372, 0.305, 0.07265, 0.3413, 0.06746, 0.342, 0.07827, 0.3064, 0.07783, 0.3479, 0.1187, 0.309, 0.1184, 0.3097, 0.1131, 0.3471, 0.108, 0.309, 0.1184, 0.2951, 0.1166, 0.2958, 0.1113, 0.3097, 0.1131, 0.3618, 0.1178, 0.3479, 0.1187, 0.3471, 0.108, 0.359, 0.1025, 0.3471, 0.108, 0.3097, 0.1131, 0.3105, 0.1021, 0.3378, 0.09939, 0.3097, 0.1131, 0.2958, 0.1113, 0.3008, 0.09795, 0.3105, 0.1021, 0.3064, 0.07783, 0.342, 0.07827, 0.3355, 0.08779, 0.3095, 0.09147, 0.359, 0.1025, 0.3471, 0.108, 0.3378, 0.09939, 0.3492, 0.09262, 0.04587, 0.3911, 0.05897, 0.4415, 0.05155, 0.4411, 0.04039, 0.394, 0.01055, 0.4485, 0.01105, 0.3964, 0.01693, 0.3978, 0.01763, 0.4463, 0.01469, 0.4618, 0.01055, 0.4485, 0.01763, 0.4463, 0.02181, 0.4596, 0.01105, 0.3964, 0.01439, 0.3829, 0.02022, 0.3843, 0.01693, 0.3978, 0.01763, 0.4463, 0.01693, 0.3978, 0.02385, 0.3996, 0.02829, 0.4422, 0.01693, 0.3978, 0.02022, 0.3843, 0.02649, 0.3865, 0.02385, 0.3996, 0.04039, 0.394, 0.05155, 0.4411, 0.04109, 0.4423, 0.03412, 0.3962, 0.02181, 0.4596, 0.01763, 0.4463, 0.02829, 0.4422, 0.03152, 0.4559, 0.05718, 0.3061, 0.05608, 0.3619, 0.04806, 0.3618, 0.0502, 0.3057, 0.0115, 0.3595, 0.012, 0.3037, 0.01897, 0.3035, 0.01947, 0.3596, 0.012, 0.3037, 0.01165, 0.2897, 0.01867, 0.2896, 0.01897, 0.3035, 0.01135, 0.3734, 0.0115, 0.3595, 0.01947, 0.3596, 0.01932, 0.3735, 0.01947, 0.3596, 0.01897, 0.3035, 0.03212, 0.3092, 0.03058, 0.3505, 0.01897, 0.3035, 0.01867, 0.2896, 0.0255, 0.2908, 0.03212, 0.3092, 0.0502, 0.3057, 0.04806, 0.3618, 0.04159, 0.3536, 0.04333, 0.3084, 0.01932, 0.3735, 0.01947, 0.3596, 0.03058, 0.3505, 0.02948, 0.3722, 0.3898, 0.0712, 0.4221, 0.07265, 0.4217, 0.08256, 0.3916, 0.08126, 0.424, 0.1218, 0.389, 0.1215, 0.3912, 0.1115, 0.4231, 0.1118, 0.4379, 0.1205, 0.424, 0.1218, 0.4231, 0.1118, 0.437, 0.1106, 0.389, 0.1215, 0.3754, 0.1185, 0.3776, 0.1085, 0.3912, 0.1115, 0.4231, 0.1118, 0.3912, 0.1115, 0.3978, 0.1014, 0.4195, 0.1024, 0.3912, 0.1115, 0.3776, 0.1085, 0.3814, 0.0989, 0.3978, 0.1014, 0.3916, 0.08126, 0.4217, 0.08256, 0.4192, 0.09177, 0.3964, 0.09078, 0.437, 0.1106, 0.4231, 0.1118, 0.4195, 0.1024, 0.4344, 0.1014, 0.2366, 0.2927, 0.2703, 0.2929, 0.2807, 0.3351, 0.2533, 0.3515, 0.4019, 0.3595, 0.3097, 0.3595, 0.3097, 0.3402, 0.4019, 0.3402, 0.4424, 0.2918, 0.4742, 0.2918, 0.4569, 0.3525, 0.4308, 0.3351, 0.2681, 0.2502, 0.2681, 0.1313, 0.3146, 0.1313, 0.3146, 0.2502, 0.2533, 0.3515, 0.2807, 0.3351, 0.3124, 0.3669, 0.2953, 0.395, 0.4019, 0.3402, 0.3097, 0.3402, 0.3097, 0.3266, 0.4019, 0.3266, 0.4308, 0.3351, 0.4569, 0.3525, 0.4152, 0.3932, 0.3991, 0.3669, 0.3146, 0.2502, 0.3146, 0.1313, 0.3808, 0.1313, 0.3808, 0.2502, 0.2953, 0.395, 0.3124, 0.3669, 0.3558, 0.3785, 0.3569, 0.4106, 0.4019, 0.3266, 0.3097, 0.3266, 0.3097, 0.3079, 0.4019, 0.3079, 0.3991, 0.3669, 0.4152, 0.3932, 0.3569, 0.4106, 0.3558, 0.3785, 0.4569, 0.3525, 0.4742, 0.2918, 0.4874, 0.2924, 0.4688, 0.3599, 0.2363, 0.2737, 0.2366, 0.2927, 0.222, 0.2927, 0.2223, 0.2734, 0.2366, 0.2927, 0.2533, 0.3515, 0.2428, 0.359, 0.222, 0.2927, 0.4152, 0.3932, 0.4569, 0.3525, 0.4688, 0.3599, 0.4228, 0.4053, 0.2533, 0.3515, 0.2953, 0.395, 0.2884, 0.4074, 0.2428, 0.359, 0.3569, 0.4106, 0.4152, 0.3932, 0.4228, 0.4053, 0.3568, 0.4234, 0.2953, 0.395, 0.3569, 0.4106, 0.3568, 0.4234, 0.2884, 0.4074, 0.4598, 0.4116, 0.4721, 0.366, 0.4937, 0.3669, 0.4937, 0.4937, 0.217, 0.4929, 0.217, 0.3688, 0.2026, 0.3701, 0.2026, 0.4916, 0.2425, 0.366, 0.2548, 0.4116, 0.2209, 0.4937, 0.2209, 0.3669, 0.4165, 0.455, 0.4598, 0.4116, 0.4937, 0.4937, 0.4382, 0.4937, 0.2548, 0.4116, 0.2981, 0.455, 0.2764, 0.4937, 0.2209, 0.4937, 0.3573, 0.4709, 0.4165, 0.455, 0.4382, 0.4937, 0.3573, 0.4937, 0.2981, 0.455, 0.3573, 0.4709, 0.3573, 0.4937, 0.2764, 0.4937, 0.2652, 0.2679, 0.2652, 0.1136, 0.2681, 0.1313, 0.2681, 0.2502, 0.3378, 0.09939, 0.3105, 0.1021, 0.3095, 0.09147, 0.3355, 0.08779, 0.1065, 0.428, 0.1009, 0.3953, 0.1116, 0.3943, 0.1136, 0.4211, 0.02829, 0.4422, 0.02385, 0.3996, 0.03412, 0.3962, 0.04109, 0.4423, 0.09593, 0.3548, 0.09862, 0.3085, 0.1103, 0.3093, 0.1076, 0.3554, 0.1294, 0.3095, 0.1242, 0.3613, 0.1172, 0.3576, 0.1198, 0.3086, 0.07934, 0.3599, 0.07964, 0.3079, 0.08921, 0.308, 0.08637, 0.3571, 0.08512, 0.3726, 0.07934, 0.3599, 0.08637, 0.3571, 0.09324, 0.3729, 0.07964, 0.3079, 0.07974, 0.294, 0.08936, 0.294, 0.08921, 0.308, 0.08637, 0.3571, 0.08921, 0.308, 0.09862, 0.3085, 0.09593, 0.3548, 0.08921, 0.308, 0.08936, 0.294, 0.09877, 0.2953, 0.09862, 0.3085, 0.1198, 0.3086, 0.1172, 0.3576, 0.1076, 0.3554, 0.1103, 0.3093, 0.09324, 0.3729, 0.08637, 0.3571, 0.09593, 0.3548, 0.1003, 0.3647, 0.1276, 0.3863, 0.138, 0.4215, 0.1276, 0.4219, 0.118, 0.3882, 0.08293, 0.4333, 0.08328, 0.3944, 0.09299, 0.3936, 0.09304, 0.4308, 0.08687, 0.4469, 0.08293, 0.4333, 0.09304, 0.4308, 0.09693, 0.4444, 0.08328, 0.3944, 0.08213, 0.3805, 0.09185, 0.3797, 0.09299, 0.3936, 0.09304, 0.4308, 0.09299, 0.3936, 0.1009, 0.3953, 0.1065, 0.428, 0.09299, 0.3936, 0.09185, 0.3797, 0.09982, 0.3807, 0.1009, 0.3953, 0.118, 0.3882, 0.1276, 0.4219, 0.1136, 0.4211, 0.1116, 0.3943, 0.09693, 0.4444, 0.09304, 0.4308, 0.1065, 0.428, 0.1096, 0.4372, 0.305, 0.07265, 0.3413, 0.06746, 0.342, 0.07827, 0.3064, 0.07783, 0.3479, 0.1187, 0.309, 0.1184, 0.3097, 0.1131, 0.3471, 0.108, 0.309, 0.1184, 0.2951, 0.1166, 0.2958, 0.1113, 0.3097, 0.1131, 0.3618, 0.1178, 0.3479, 0.1187, 0.3471, 0.108, 0.359, 0.1025, 0.3471, 0.108, 0.3097, 0.1131, 0.3105, 0.1021, 0.3378, 0.09939, 0.3097, 0.1131, 0.2958, 0.1113, 0.3008, 0.09795, 0.3105, 0.1021, 0.3064, 0.07783, 0.342, 0.07827, 0.3355, 0.08779, 0.3095, 0.09147, 0.359, 0.1025, 0.3471, 0.108, 0.3378, 0.09939, 0.3492, 0.09262, 0.04587, 0.3911, 0.05897, 0.4415, 0.05155, 0.4411, 0.04039, 0.394, 0.01055, 0.4485, 0.01105, 0.3964, 0.01693, 0.3978, 0.01763, 0.4463, 0.01469, 0.4618, 0.01055, 0.4485, 0.01763, 0.4463, 0.02181, 0.4596, 0.01105, 0.3964, 0.01439, 0.3829, 0.02022, 0.3843, 0.01693, 0.3978, 0.01763, 0.4463, 0.01693, 0.3978, 0.02385, 0.3996, 0.02829, 0.4422, 0.01693, 0.3978, 0.02022, 0.3843, 0.02649, 0.3865, 0.02385, 0.3996, 0.04039, 0.394, 0.05155, 0.4411, 0.04109, 0.4423, 0.03412, 0.3962, 0.02181, 0.4596, 0.01763, 0.4463, 0.02829, 0.4422, 0.03152, 0.4559, 0.012, 0.3037, 0.01165, 0.2897, 0.01867, 0.2896, 0.01897, 0.3035, 0.4512, 0.05541, 0.4374, 0.05735, 0.4356, 0.04405, 0.4494, 0.04221, 0.4019, 0.3079, 0.3097, 0.3079, 0.3097, 0.2893, 0.4019, 0.2893, 0.3558, 0.3785, 0.3569, 0.4106, 0.2953, 0.395, 0.3124, 0.3669, 0.4517, 0.2502, 0.4517, 0.1313, 0.4928, 0.1313, 0.4928, 0.2502, 0.4152, 0.3932, 0.3991, 0.3669, 0.4308, 0.3351, 0.4569, 0.3525, 0.4019, 0.2893, 0.3097, 0.2893, 0.3097, 0.2757, 0.4019, 0.2757, 0.3124, 0.3669, 0.2953, 0.395, 0.2533, 0.3515, 0.2807, 0.3351, 0.4569, 0.3525, 0.4308, 0.3351, 0.4424, 0.2918, 0.4742, 0.2918, 0.4019, 0.2757, 0.3097, 0.2757, 0.3097, 0.2563, 0.4019, 0.2563, 0.2807, 0.3351, 0.2533, 0.3515, 0.2366, 0.2927, 0.2703, 0.2929, 0.2953, 0.395, 0.3569, 0.4106, 0.3568, 0.4234, 0.2884, 0.4074, 0.3569, 0.4106, 0.4152, 0.3932, 0.4228, 0.4053, 0.3568, 0.4234, 0.2533, 0.3515, 0.2953, 0.395, 0.2884, 0.4074, 0.2428, 0.359, 0.4152, 0.3932, 0.4569, 0.3525, 0.4688, 0.3599, 0.4228, 0.4053, 0.4742, 0.2918, 0.4749, 0.2731, 0.488, 0.2735, 0.4874, 0.2924, 0.2366, 0.2927, 0.2533, 0.3515, 0.2428, 0.359, 0.222, 0.2927, 0.4569, 0.3525, 0.4742, 0.2918, 0.4874, 0.2924, 0.4688, 0.3599, 0.01897, 0.3035, 0.01867, 0.2896, 0.0255, 0.2908, 0.03212, 0.3092, 0.2548, 0.4116, 0.2981, 0.455, 0.2764, 0.4937, 0.2209, 0.4937, 0.4165, 0.455, 0.4598, 0.4116, 0.4937, 0.4937, 0.4382, 0.4937, 0.217, 0.3688, 0.217, 0.4929, 0.2026, 0.4916, 0.2026, 0.3701, 0.2425, 0.366, 0.2548, 0.4116, 0.2209, 0.4937, 0.2209, 0.3669, 0.4598, 0.4116, 0.4721, 0.366, 0.4937, 0.3669, 0.4937, 0.4937, 0.03058, 0.3505, 0.03212, 0.3092, 0.04333, 0.3084, 0.04159, 0.3536, 0.4311, 0.03414, 0.3859, 0.03778, 0.3866, 0.02707, 0.4288, 0.02363, 0.4962, 0.1136, 0.4962, 0.2679, 0.4928, 0.2502, 0.4928, 0.1313, 0.4195, 0.1024, 0.3978, 0.1014, 0.3964, 0.09078, 0.4192, 0.09177, 0.3404, 0.03738, 0.3171, 0.03783, 0.3157, 0.0318, 0.3404, 0.03115, 0.4374, 0.05735, 0.3816, 0.05685, 0.3824, 0.04679, 0.4356, 0.04405, 0.3573, 0.4709, 0.4165, 0.455, 0.4382, 0.4937, 0.3573, 0.4937, 0.3816, 0.05685, 0.3677, 0.05571, 0.3685, 0.04565, 0.3824, 0.04679, 0.01947, 0.3596, 0.01897, 0.3035, 0.03212, 0.3092, 0.03058, 0.3505, 0.4356, 0.04405, 0.3824, 0.04679, 0.3859, 0.03778, 0.4311, 0.03414, 0.3824, 0.04679, 0.3685, 0.04565, 0.3709, 0.03698, 0.3859, 0.03778, 0.3803, 0.01925, 0.4332, 0.01277, 0.4288, 0.02363, 0.3866, 0.02707, 0.4494, 0.04221, 0.4356, 0.04405, 0.4311, 0.03414, 0.4465, 0.0326, 0.3114, 0.01352, 0.3438, 0.01327, 0.3428, 0.02049, 0.3105, 0.02483, 0.3457, 0.05426, 0.312, 0.05546, 0.3147, 0.04585, 0.3435, 0.04609, 0.312, 0.05546, 0.2958, 0.05362, 0.3014, 0.04276, 0.3147, 0.04585, 0.3575, 0.04849, 0.3457, 0.05426, 0.3435, 0.04609, 0.3544, 0.04171, 0.3435, 0.04609, 0.3147, 0.04585, 0.3171, 0.03783, 0.3404, 0.03738, 0.3147, 0.04585, 0.3014, 0.04276, 0.3043, 0.03633, 0.3171, 0.03783, 0.3105, 0.02483, 0.3428, 0.02049, 0.3404, 0.03115, 0.3157, 0.0318, 0.3544, 0.04171, 0.3435, 0.04609, 0.3404, 0.03738, 0.3497, 0.03459, 0.0115, 0.3595, 0.012, 0.3037, 0.01897, 0.3035, 0.01947, 0.3596, 0.01135, 0.3734, 0.0115, 0.3595, 0.01947, 0.3596, 0.01932, 0.3735, 0.0502, 0.3057, 0.04806, 0.3618, 0.04159, 0.3536, 0.04333, 0.3084, 0.3808, 0.2502, 0.3808, 0.1313, 0.4517, 0.1313, 0.4517, 0.2502, 0.01932, 0.3735, 0.01947, 0.3596, 0.03058, 0.3505, 0.02948, 0.3722, 0.3898, 0.0712, 0.4221, 0.07265, 0.4217, 0.08256, 0.3916, 0.08126, 0.424, 0.1218, 0.389, 0.1215, 0.3912, 0.1115, 0.4231, 0.1118, 0.4379, 0.1205, 0.424, 0.1218, 0.4231, 0.1118, 0.437, 0.1106, 0.389, 0.1215, 0.3754, 0.1185, 0.3776, 0.1085, 0.3912, 0.1115, 0.4231, 0.1118, 0.3912, 0.1115, 0.3978, 0.1014, 0.4195, 0.1024, 0.3912, 0.1115, 0.3776, 0.1085, 0.3814, 0.0989, 0.3978, 0.1014, 0.3916, 0.08126, 0.4217, 0.08256, 0.4192, 0.09177, 0.3964, 0.09078, 0.437, 0.1106, 0.4231, 0.1118, 0.4195, 0.1024, 0.4344, 0.1014, 0.3777, 0.009433, 0.4327, -0.0007288, 0.4332, 0.01277, 0.3803, 0.01925, 0.2981, 0.455, 0.3573, 0.4709, 0.3573, 0.4937, 0.2764, 0.4937, 0.3569, 0.4106, 0.3558, 0.3785, 0.3991, 0.3669, 0.4152, 0.3932, 0.05718, 0.3061, 0.05608, 0.3619, 0.04806, 0.3618, 0.0502, 0.3057, 0.2108, 0.1029, 0.2108, 0.000358, 0.26, 0.000358, 0.26, 0.1029, 0.1056, 0.266, 0.003045, 0.266, 0.003045, 0.2599, 0.1056, 0.2599, 0.2429, 0.1523, 0.2429, 0.103, 0.249, 0.103, 0.249, 0.1523, 0.2367, 0.2056, 0.2367, 0.103, 0.2428, 0.103, 0.2428, 0.2056, 0.2108, 0.23, 0.26, 0.23, 0.26, 0.236, 0.2108, 0.236, 0.2483, 0.1524, 0.2483, 0.2016, 0.2429, 0.1888, 0.2429, 0.1652, 0.2366, 0.103, 0.2366, 0.2056, 0.2238, 0.2003, 0.2238, 0.1084, 0.2538, 0.1524, 0.2538, 0.2016, 0.2484, 0.1888, 0.2484, 0.1652, 0.2108, 0.2056, 0.2108, 0.103, 0.2236, 0.1084, 0.2236, 0.2003, 0.2107, 0.236, 0.1871, 0.236, 0.1871, 0.1494, 0.2107, 0.1494, 0.09506, 0.000358, 0.1869, 0.000358, 0.1869, 0.08697, 0.09506, 0.08697, 0.003045, 0.2598, 0.003045, 0.2362, 0.08966, 0.2362, 0.08966, 0.2598, 0.09492, 0.236, 0.003045, 0.236, 0.003045, 0.1494, 0.09492, 0.1494, 0.09506, 0.08697, 0.1869, 0.08697, 0.1869, 0.236, 0.09506, 0.236, 0.09492, 0.1494, 0.003045, 0.1494, 0.003045, 0.000358, 0.09492, 0.0003581, 0.08966, 0.2598, 0.08966, 0.2362, 0.2387, 0.2362, 0.2387, 0.2598, 0.2107, 0.1494, 0.1871, 0.1494, 0.1871, 0.000358, 0.2107, 0.000358, 0.2108, 0.1029, 0.2108, 0.000358, 0.26, 0.000358, 0.26, 0.1029, 0.1056, 0.266, 0.003045, 0.266, 0.003045, 0.2599, 0.1056, 0.2599, 0.2429, 0.1523, 0.2429, 0.103, 0.249, 0.103, 0.249, 0.1523, 0.2367, 0.2056, 0.2367, 0.103, 0.2428, 0.103, 0.2428, 0.2056, 0.2108, 0.23, 0.26, 0.23, 0.26, 0.236, 0.2108, 0.236, 0.2483, 0.1524, 0.2483, 0.2016, 0.2429, 0.1888, 0.2429, 0.1652, 0.2366, 0.103, 0.2366, 0.2056, 0.2238, 0.2003, 0.2238, 0.1084, 0.2538, 0.1524, 0.2538, 0.2016, 0.2484, 0.1888, 0.2484, 0.1652, 0.2108, 0.2056, 0.2108, 0.103, 0.2236, 0.1084, 0.2236, 0.2003, 0.2107, 0.236, 0.1871, 0.236, 0.1871, 0.1494, 0.2107, 0.1494, 0.09506, 0.000358, 0.1869, 0.000358, 0.1869, 0.08697, 0.09506, 0.08697, 0.003045, 0.2598, 0.003045, 0.2362, 0.08966, 0.2362, 0.08966, 0.2598, 0.09492, 0.236, 0.003045, 0.236, 0.003045, 0.1494, 0.09492, 0.1494, 0.09506, 0.08697, 0.1869, 0.08697, 0.1869, 0.236, 0.09506, 0.236, 0.09492, 0.1494, 0.003045, 0.1494, 0.003045, 0.000358, 0.09492, 0.0003581, 0.08966, 0.2598, 0.08966, 0.2362, 0.2387, 0.2362, 0.2387, 0.2598, 0.2107, 0.1494, 0.1871, 0.1494, 0.1871, 0.000358, 0.2107, 0.000358])
me_bridge_short.materials.append(mat_bridge_short)
me_bridge_short.use_remesh_preserve_volume = False
me_bridge_short.use_remesh_preserve_attributes = False
me_bridge_short.use_mirror_vertex_groups = False
me_bridge_short.update()

# ---- objects
ob_bridge_short = bpy.data.objects.new('bridge_short', me_bridge_short)

# ---- transforms, parenting, visibility, modifiers, constraints
ob_bridge_short.location = (0.0, 0.0, 0.0)
ob_bridge_short.scale = (0.7452, 1.0, 0.8431)
ob_bridge_short.lineart.crease_threshold = 0.0

# ---- collection membership
col_collection_1.objects.link(ob_bridge_short)

# ---- scene / render settings (as saved in the file)
scene.frame_start = 1; scene.frame_end = 250; scene.frame_set(0)
scene.render.engine = 'BLENDER_EEVEE_NEXT'
scene.render.resolution_percentage = 50
scene.render.dither_intensity = 0.0
scene.cycles.use_denoising = False
scene.cycles.samples = 10
scene.cycles.sampling_pattern = 'TABULATED_SOBOL'
scene.cycles.light_sampling_threshold = 0.0
scene.cycles.use_adaptive_sampling = False
scene.cycles.use_light_tree = False
scene.cycles.blur_glossy = 0.0
scene.cycles.volume_bounces = 1
scene.cycles.pixel_filter_type = 'GAUSSIAN'
scene.cycles.sample_clamp_indirect = 0.0
scene.view_settings.view_transform = 'Standard'
bpy.context.view_layer.update()

# ---- added for rendering (the .blend has no active camera and no usable light): camera, sun
cam_auto = bpy.data.cameras.new('AutoCamera')
cam_auto.lens = 50.0
cam_auto.sensor_width = 36.0
cam_auto.clip_end = 6758.66
ob_auto_camera = bpy.data.objects.new('AutoCamera', cam_auto)
scene.collection.objects.link(ob_auto_camera)
ob_auto_camera.location = (384.736, -462.115, 195.827)
ob_auto_camera.rotation_euler = (1.09748, -7.21219e-08, 0.694738)
scene.camera = ob_auto_camera
light_auto_sun = bpy.data.lights.new('AutoSun', 'SUN')
light_auto_sun.energy = 3.0
light_auto_sun.angle = 0.0523599
ob_auto_sun = bpy.data.objects.new('AutoSun', light_auto_sun)
scene.collection.objects.link(ob_auto_sun)
ob_auto_sun.rotation_euler = (0.872665, 0.174533, 0.523599)
bpy.context.view_layer.update()
